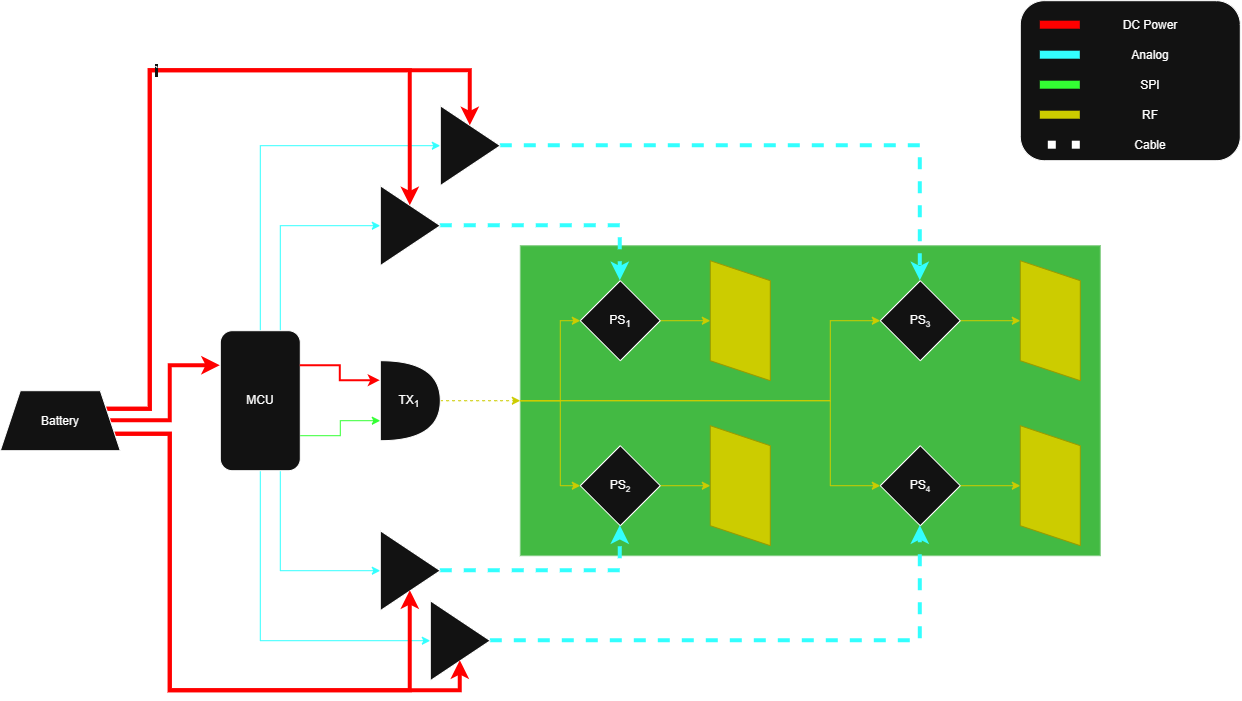

The diagram above was exported from draw.io. Its source (the exported page's mxGraphModel, read from the mxfile embedded in the PNG):
<mxGraphModel dx="2119" dy="1929" grid="1" gridSize="10" guides="1" tooltips="1" connect="1" arrows="1" fold="1" page="1" pageScale="1" pageWidth="850" pageHeight="1100" background="light-dark(#FFFFFF,#FFFFFF)" math="0" shadow="0">
  <root>
    <mxCell id="0" />
    <mxCell id="1" parent="0" />
    <mxCell id="Uazbs2ZnWwoQONYaCWYz-60" parent="1" style="rounded=0;whiteSpace=wrap;html=1;fillColor=#008a00;fontColor=#ffffff;strokeColor=#005700;" value="" vertex="1">
      <mxGeometry height="310" width="580" x="380" y="225" as="geometry" />
    </mxCell>
    <mxCell id="Uazbs2ZnWwoQONYaCWYz-65" edge="1" parent="1" source="Uazbs2ZnWwoQONYaCWYz-60" style="edgeStyle=orthogonalEdgeStyle;rounded=0;orthogonalLoop=1;jettySize=auto;html=1;exitX=0;exitY=0.5;exitDx=0;exitDy=0;entryX=0;entryY=0.5;entryDx=0;entryDy=0;strokeColor=light-dark(#000000,#CCCC00);" target="Uazbs2ZnWwoQONYaCWYz-6">
      <mxGeometry relative="1" as="geometry">
        <Array as="points">
          <mxPoint x="420.03" y="380" />
          <mxPoint x="420.03" y="300" />
        </Array>
      </mxGeometry>
    </mxCell>
    <mxCell id="Uazbs2ZnWwoQONYaCWYz-66" edge="1" parent="1" source="Uazbs2ZnWwoQONYaCWYz-60" style="edgeStyle=orthogonalEdgeStyle;rounded=0;orthogonalLoop=1;jettySize=auto;html=1;exitX=0;exitY=0.5;exitDx=0;exitDy=0;entryX=0;entryY=0.5;entryDx=0;entryDy=0;strokeColor=light-dark(#000000,#CCCC00);" target="Uazbs2ZnWwoQONYaCWYz-7">
      <mxGeometry relative="1" as="geometry">
        <Array as="points">
          <mxPoint x="420.03" y="380" />
          <mxPoint x="420.03" y="465.03" />
        </Array>
      </mxGeometry>
    </mxCell>
    <mxCell id="Uazbs2ZnWwoQONYaCWYz-30" edge="1" parent="1" source="Uazbs2ZnWwoQONYaCWYz-1" style="edgeStyle=orthogonalEdgeStyle;rounded=0;orthogonalLoop=1;jettySize=auto;html=1;exitX=0.75;exitY=0;exitDx=0;exitDy=0;entryX=0;entryY=0.5;entryDx=0;entryDy=0;strokeColor=light-dark(#000000,#33FFFF);" target="Uazbs2ZnWwoQONYaCWYz-26">
      <mxGeometry relative="1" as="geometry" />
    </mxCell>
    <mxCell id="Uazbs2ZnWwoQONYaCWYz-31" edge="1" parent="1" source="Uazbs2ZnWwoQONYaCWYz-1" style="edgeStyle=orthogonalEdgeStyle;rounded=0;orthogonalLoop=1;jettySize=auto;html=1;exitX=0.5;exitY=0;exitDx=0;exitDy=0;entryX=0;entryY=0.5;entryDx=0;entryDy=0;strokeColor=light-dark(#000000,#33FFFF);" target="Uazbs2ZnWwoQONYaCWYz-27">
      <mxGeometry relative="1" as="geometry" />
    </mxCell>
    <mxCell id="Uazbs2ZnWwoQONYaCWYz-34" edge="1" parent="1" source="Uazbs2ZnWwoQONYaCWYz-1" style="edgeStyle=orthogonalEdgeStyle;rounded=0;orthogonalLoop=1;jettySize=auto;html=1;exitX=0.75;exitY=1;exitDx=0;exitDy=0;entryX=0;entryY=0.5;entryDx=0;entryDy=0;strokeColor=light-dark(#000000,#33FFFF);" target="Uazbs2ZnWwoQONYaCWYz-28">
      <mxGeometry relative="1" as="geometry" />
    </mxCell>
    <mxCell id="Uazbs2ZnWwoQONYaCWYz-35" edge="1" parent="1" source="Uazbs2ZnWwoQONYaCWYz-1" style="edgeStyle=orthogonalEdgeStyle;rounded=0;orthogonalLoop=1;jettySize=auto;html=1;exitX=0.5;exitY=1;exitDx=0;exitDy=0;entryX=0;entryY=0.5;entryDx=0;entryDy=0;strokeColor=light-dark(#000000,#33FFFF);" target="Uazbs2ZnWwoQONYaCWYz-29">
      <mxGeometry relative="1" as="geometry" />
    </mxCell>
    <mxCell id="Uazbs2ZnWwoQONYaCWYz-1" parent="1" style="rounded=1;whiteSpace=wrap;html=1;" value="MCU" vertex="1">
      <mxGeometry height="140" width="80" x="80" y="310" as="geometry" />
    </mxCell>
    <mxCell id="Uazbs2ZnWwoQONYaCWYz-74" edge="1" parent="1" source="Uazbs2ZnWwoQONYaCWYz-2" style="edgeStyle=orthogonalEdgeStyle;curved=1;rounded=0;orthogonalLoop=1;jettySize=auto;html=1;exitX=1;exitY=0.5;exitDx=0;exitDy=0;exitPerimeter=0;entryX=0;entryY=0.5;entryDx=0;entryDy=0;strokeColor=light-dark(#000000,#CCCC00);dashed=1;" target="Uazbs2ZnWwoQONYaCWYz-60">
      <mxGeometry relative="1" as="geometry" />
    </mxCell>
    <mxCell id="Uazbs2ZnWwoQONYaCWYz-2" parent="1" style="shape=or;whiteSpace=wrap;html=1;shapeInside=1;rotation=0;" value="TX&lt;sub&gt;1&lt;/sub&gt;" vertex="1">
      <mxGeometry height="80" width="60" x="240" y="340" as="geometry" />
    </mxCell>
    <mxCell id="Uazbs2ZnWwoQONYaCWYz-18" edge="1" parent="1" source="Uazbs2ZnWwoQONYaCWYz-6" style="edgeStyle=orthogonalEdgeStyle;curved=1;rounded=0;orthogonalLoop=1;jettySize=auto;html=1;exitX=1;exitY=0.5;exitDx=0;exitDy=0;entryX=0.5;entryY=0;entryDx=0;entryDy=0;strokeColor=light-dark(#000000,#CCCC00);" target="Uazbs2ZnWwoQONYaCWYz-11">
      <mxGeometry relative="1" as="geometry" />
    </mxCell>
    <mxCell id="Uazbs2ZnWwoQONYaCWYz-6" parent="1" style="rhombus;whiteSpace=wrap;html=1;shapeInside=1;" value="PS&lt;sub&gt;1&lt;/sub&gt;" vertex="1">
      <mxGeometry height="80" width="80" x="440" y="260" as="geometry" />
    </mxCell>
    <mxCell id="Uazbs2ZnWwoQONYaCWYz-19" edge="1" parent="1" source="Uazbs2ZnWwoQONYaCWYz-7" style="edgeStyle=orthogonalEdgeStyle;curved=1;rounded=0;orthogonalLoop=1;jettySize=auto;html=1;exitX=1;exitY=0.5;exitDx=0;exitDy=0;entryX=0.5;entryY=0;entryDx=0;entryDy=0;strokeColor=light-dark(#000000,#CCCC00);" target="Uazbs2ZnWwoQONYaCWYz-12">
      <mxGeometry relative="1" as="geometry" />
    </mxCell>
    <mxCell id="Uazbs2ZnWwoQONYaCWYz-7" parent="1" style="rhombus;whiteSpace=wrap;html=1;shapeInside=1;" value="PS&lt;span style=&quot;font-size: 10px;&quot;&gt;&lt;sub&gt;2&lt;/sub&gt;&lt;/span&gt;" vertex="1">
      <mxGeometry height="80" width="80" x="440" y="425" as="geometry" />
    </mxCell>
    <mxCell id="Uazbs2ZnWwoQONYaCWYz-23" edge="1" parent="1" source="Uazbs2ZnWwoQONYaCWYz-8" style="edgeStyle=orthogonalEdgeStyle;curved=1;rounded=0;orthogonalLoop=1;jettySize=auto;html=1;exitX=1;exitY=0.5;exitDx=0;exitDy=0;entryX=0.5;entryY=0;entryDx=0;entryDy=0;strokeColor=light-dark(#000000,#CCCC00);" target="Uazbs2ZnWwoQONYaCWYz-14">
      <mxGeometry relative="1" as="geometry" />
    </mxCell>
    <mxCell id="Uazbs2ZnWwoQONYaCWYz-8" parent="1" style="rhombus;whiteSpace=wrap;html=1;shapeInside=1;" value="PS&lt;span style=&quot;font-size: 10px;&quot;&gt;&lt;sub&gt;3&lt;/sub&gt;&lt;/span&gt;" vertex="1">
      <mxGeometry height="80" width="80" x="740" y="260" as="geometry" />
    </mxCell>
    <mxCell id="Uazbs2ZnWwoQONYaCWYz-22" edge="1" parent="1" source="Uazbs2ZnWwoQONYaCWYz-9" style="edgeStyle=orthogonalEdgeStyle;curved=1;rounded=0;orthogonalLoop=1;jettySize=auto;html=1;exitX=1;exitY=0.5;exitDx=0;exitDy=0;entryX=0.5;entryY=0;entryDx=0;entryDy=0;strokeColor=light-dark(#000000,#CCCC00);" target="Uazbs2ZnWwoQONYaCWYz-13">
      <mxGeometry relative="1" as="geometry" />
    </mxCell>
    <mxCell id="Uazbs2ZnWwoQONYaCWYz-9" parent="1" style="rhombus;whiteSpace=wrap;html=1;shapeInside=1;" value="PS&lt;span style=&quot;font-size: 10px;&quot;&gt;&lt;sub&gt;4&lt;/sub&gt;&lt;/span&gt;" vertex="1">
      <mxGeometry height="80" width="80" x="740" y="425" as="geometry" />
    </mxCell>
    <mxCell id="Uazbs2ZnWwoQONYaCWYz-11" parent="1" style="shape=parallelogram;perimeter=parallelogramPerimeter;whiteSpace=wrap;html=1;shapeInside=1;fixedSize=1;rotation=-90;strokeColor=light-dark(#000000,#999900);fillColor=light-dark(#FFFFFF,#CCCC00);" value="" vertex="1">
      <mxGeometry height="60" width="120" x="540" y="270" as="geometry" />
    </mxCell>
    <mxCell id="Uazbs2ZnWwoQONYaCWYz-12" parent="1" style="shape=parallelogram;perimeter=parallelogramPerimeter;whiteSpace=wrap;html=1;shapeInside=1;fixedSize=1;rotation=-90;strokeColor=light-dark(#000000,#999900);fillColor=light-dark(#FFFFFF,#CCCC00);" value="" vertex="1">
      <mxGeometry height="60" width="120" x="540" y="435" as="geometry" />
    </mxCell>
    <mxCell id="Uazbs2ZnWwoQONYaCWYz-13" parent="1" style="shape=parallelogram;perimeter=parallelogramPerimeter;whiteSpace=wrap;html=1;shapeInside=1;fixedSize=1;rotation=-90;strokeColor=light-dark(#000000,#999900);fillColor=light-dark(#FFFFFF,#CCCC00);" value="" vertex="1">
      <mxGeometry height="60" width="120" x="850" y="435" as="geometry" />
    </mxCell>
    <mxCell id="Uazbs2ZnWwoQONYaCWYz-14" parent="1" style="shape=parallelogram;perimeter=parallelogramPerimeter;whiteSpace=wrap;html=1;shapeInside=1;fixedSize=1;rotation=-90;strokeColor=light-dark(#000000,#999900);fillColor=light-dark(#FFFFFF,#CCCC00);" value="" vertex="1">
      <mxGeometry height="60" width="120" x="850" y="270" as="geometry" />
    </mxCell>
    <mxCell id="Uazbs2ZnWwoQONYaCWYz-33" edge="1" parent="1" source="Uazbs2ZnWwoQONYaCWYz-26" style="edgeStyle=orthogonalEdgeStyle;rounded=0;orthogonalLoop=1;jettySize=auto;html=1;exitX=1;exitY=0.5;exitDx=0;exitDy=0;entryX=0.5;entryY=0;entryDx=0;entryDy=0;strokeColor=light-dark(#000000,#33FFFF);strokeWidth=4;dashed=1;" target="Uazbs2ZnWwoQONYaCWYz-6">
      <mxGeometry relative="1" as="geometry" />
    </mxCell>
    <mxCell id="Uazbs2ZnWwoQONYaCWYz-26" parent="1" style="triangle;whiteSpace=wrap;html=1;shapeInside=1;" value="" vertex="1">
      <mxGeometry height="80" width="60" x="240" y="165" as="geometry" />
    </mxCell>
    <mxCell id="Uazbs2ZnWwoQONYaCWYz-32" edge="1" parent="1" source="Uazbs2ZnWwoQONYaCWYz-27" style="edgeStyle=orthogonalEdgeStyle;rounded=0;orthogonalLoop=1;jettySize=auto;html=1;exitX=1;exitY=0.5;exitDx=0;exitDy=0;entryX=0.5;entryY=0;entryDx=0;entryDy=0;strokeColor=light-dark(#000000,#33FFFF);strokeWidth=4;dashed=1;" target="Uazbs2ZnWwoQONYaCWYz-8">
      <mxGeometry relative="1" as="geometry" />
    </mxCell>
    <mxCell id="Uazbs2ZnWwoQONYaCWYz-27" parent="1" style="triangle;whiteSpace=wrap;html=1;shapeInside=1;" value="" vertex="1">
      <mxGeometry height="80" width="60" x="300" y="85" as="geometry" />
    </mxCell>
    <mxCell id="Uazbs2ZnWwoQONYaCWYz-36" edge="1" parent="1" source="Uazbs2ZnWwoQONYaCWYz-28" style="edgeStyle=orthogonalEdgeStyle;rounded=0;orthogonalLoop=1;jettySize=auto;html=1;exitX=1;exitY=0.5;exitDx=0;exitDy=0;entryX=0.5;entryY=1;entryDx=0;entryDy=0;strokeColor=light-dark(#000000,#33FFFF);strokeWidth=4;dashed=1;" target="Uazbs2ZnWwoQONYaCWYz-7">
      <mxGeometry relative="1" as="geometry" />
    </mxCell>
    <mxCell id="Uazbs2ZnWwoQONYaCWYz-28" parent="1" style="triangle;whiteSpace=wrap;html=1;shapeInside=1;" value="" vertex="1">
      <mxGeometry height="80" width="60" x="240" y="510" as="geometry" />
    </mxCell>
    <mxCell id="Uazbs2ZnWwoQONYaCWYz-37" edge="1" parent="1" source="Uazbs2ZnWwoQONYaCWYz-29" style="edgeStyle=orthogonalEdgeStyle;rounded=0;orthogonalLoop=1;jettySize=auto;html=1;exitX=1;exitY=0.5;exitDx=0;exitDy=0;entryX=0.5;entryY=1;entryDx=0;entryDy=0;strokeColor=light-dark(#000000,#33FFFF);strokeWidth=4;dashed=1;" target="Uazbs2ZnWwoQONYaCWYz-9">
      <mxGeometry relative="1" as="geometry" />
    </mxCell>
    <mxCell id="Uazbs2ZnWwoQONYaCWYz-29" parent="1" style="triangle;whiteSpace=wrap;html=1;shapeInside=1;" value="" vertex="1">
      <mxGeometry height="80" width="60" x="290" y="580" as="geometry" />
    </mxCell>
    <mxCell id="Uazbs2ZnWwoQONYaCWYz-39" edge="1" parent="1" source="Uazbs2ZnWwoQONYaCWYz-38" style="edgeStyle=orthogonalEdgeStyle;rounded=0;orthogonalLoop=1;jettySize=auto;html=1;entryX=0;entryY=0.25;entryDx=0;entryDy=0;strokeColor=light-dark(#000000,#FF0000);strokeWidth=4;exitX=1;exitY=0.5;exitDx=0;exitDy=0;" target="Uazbs2ZnWwoQONYaCWYz-1">
      <mxGeometry relative="1" as="geometry" />
    </mxCell>
    <mxCell id="Uazbs2ZnWwoQONYaCWYz-43" edge="1" parent="1" source="Uazbs2ZnWwoQONYaCWYz-38" style="edgeStyle=orthogonalEdgeStyle;rounded=0;orthogonalLoop=1;jettySize=auto;html=1;exitX=1;exitY=0.25;exitDx=0;exitDy=0;entryX=0.5;entryY=0;entryDx=0;entryDy=0;strokeColor=light-dark(#000000,#FF0000);strokeWidth=4;" target="Uazbs2ZnWwoQONYaCWYz-27">
      <mxGeometry relative="1" as="geometry">
        <Array as="points">
          <mxPoint x="10" y="388.5" />
          <mxPoint x="10" y="50" />
          <mxPoint x="330" y="50" />
        </Array>
      </mxGeometry>
    </mxCell>
    <mxCell id="Uazbs2ZnWwoQONYaCWYz-44" edge="1" parent="1" source="Uazbs2ZnWwoQONYaCWYz-38" style="edgeStyle=orthogonalEdgeStyle;rounded=0;orthogonalLoop=1;jettySize=auto;html=1;exitX=1;exitY=0.25;exitDx=0;exitDy=0;strokeColor=light-dark(#000000,#FF0000);strokeWidth=4;" target="Uazbs2ZnWwoQONYaCWYz-26" value="`">
      <mxGeometry relative="1" as="geometry">
        <Array as="points">
          <mxPoint x="10" y="388.5" />
          <mxPoint x="10" y="50" />
          <mxPoint x="270" y="50" />
        </Array>
      </mxGeometry>
    </mxCell>
    <mxCell id="Uazbs2ZnWwoQONYaCWYz-45" edge="1" parent="1" source="Uazbs2ZnWwoQONYaCWYz-38" style="edgeStyle=orthogonalEdgeStyle;rounded=0;orthogonalLoop=1;jettySize=auto;html=1;exitX=1;exitY=0.75;exitDx=0;exitDy=0;entryX=0.5;entryY=1;entryDx=0;entryDy=0;strokeColor=light-dark(#000000,#FF0000);strokeWidth=4;" target="Uazbs2ZnWwoQONYaCWYz-29">
      <mxGeometry relative="1" as="geometry">
        <Array as="points">
          <mxPoint x="30" y="413.58" />
          <mxPoint x="30" y="670" />
          <mxPoint x="320" y="670" />
        </Array>
      </mxGeometry>
    </mxCell>
    <mxCell id="Uazbs2ZnWwoQONYaCWYz-46" edge="1" parent="1" source="Uazbs2ZnWwoQONYaCWYz-38" style="edgeStyle=orthogonalEdgeStyle;rounded=0;orthogonalLoop=1;jettySize=auto;html=1;exitX=1;exitY=0.75;exitDx=0;exitDy=0;entryX=0.5;entryY=1;entryDx=0;entryDy=0;strokeColor=light-dark(#000000,#FF0000);strokeWidth=4;" target="Uazbs2ZnWwoQONYaCWYz-28">
      <mxGeometry relative="1" as="geometry">
        <Array as="points">
          <mxPoint x="30" y="413.58" />
          <mxPoint x="30" y="670" />
          <mxPoint x="270" y="670" />
        </Array>
      </mxGeometry>
    </mxCell>
    <mxCell id="Uazbs2ZnWwoQONYaCWYz-38" parent="1" style="shape=trapezoid;perimeter=trapezoidPerimeter;whiteSpace=wrap;html=1;shapeInside=1;fixedSize=1;" value="Battery" vertex="1">
      <mxGeometry height="60" width="120" x="-140" y="370" as="geometry" />
    </mxCell>
    <mxCell id="Uazbs2ZnWwoQONYaCWYz-40" edge="1" parent="1" source="Uazbs2ZnWwoQONYaCWYz-1" style="edgeStyle=orthogonalEdgeStyle;rounded=0;orthogonalLoop=1;jettySize=auto;html=1;exitX=1;exitY=0.75;exitDx=0;exitDy=0;entryX=0;entryY=0.75;entryDx=0;entryDy=0;entryPerimeter=0;strokeColor=light-dark(#000000,#33FF33);" target="Uazbs2ZnWwoQONYaCWYz-2">
      <mxGeometry relative="1" as="geometry" />
    </mxCell>
    <mxCell id="Uazbs2ZnWwoQONYaCWYz-41" edge="1" parent="1" source="Uazbs2ZnWwoQONYaCWYz-1" style="edgeStyle=orthogonalEdgeStyle;rounded=0;orthogonalLoop=1;jettySize=auto;html=1;exitX=1;exitY=0.25;exitDx=0;exitDy=0;entryX=0;entryY=0.25;entryDx=0;entryDy=0;entryPerimeter=0;strokeColor=light-dark(#000000,#FF0000);strokeWidth=2;" target="Uazbs2ZnWwoQONYaCWYz-2">
      <mxGeometry relative="1" as="geometry" />
    </mxCell>
    <mxCell id="Uazbs2ZnWwoQONYaCWYz-47" parent="1" style="rounded=1;whiteSpace=wrap;html=1;" value="" vertex="1">
      <mxGeometry height="160" width="220" x="880" y="-20" as="geometry" />
    </mxCell>
    <mxCell id="Uazbs2ZnWwoQONYaCWYz-49" parent="1" style="text;html=1;whiteSpace=wrap;strokeColor=none;fillColor=none;align=center;verticalAlign=middle;rounded=0;" value="DC Power" vertex="1">
      <mxGeometry height="30" width="60" x="980" y="-10" as="geometry" />
    </mxCell>
    <mxCell id="Uazbs2ZnWwoQONYaCWYz-50" edge="1" parent="1" style="endArrow=none;html=1;rounded=0;fillColor=light-dark(transparent,#FF0000);strokeWidth=8;strokeColor=light-dark(#000000,#FF0000);" value="">
      <mxGeometry height="50" relative="1" width="50" as="geometry">
        <mxPoint x="940" y="4.5" as="sourcePoint" />
        <mxPoint x="900" y="4.5" as="targetPoint" />
      </mxGeometry>
    </mxCell>
    <mxCell id="Uazbs2ZnWwoQONYaCWYz-51" parent="1" style="text;html=1;whiteSpace=wrap;strokeColor=none;fillColor=none;align=center;verticalAlign=middle;rounded=0;" value="Analog" vertex="1">
      <mxGeometry height="30" width="60" x="980" y="20" as="geometry" />
    </mxCell>
    <mxCell id="Uazbs2ZnWwoQONYaCWYz-52" edge="1" parent="1" style="endArrow=none;html=1;rounded=0;fillColor=light-dark(transparent,#FF0000);strokeWidth=8;strokeColor=light-dark(#000000,#33FFFF);" value="">
      <mxGeometry height="50" relative="1" width="50" as="geometry">
        <mxPoint x="940" y="34.5" as="sourcePoint" />
        <mxPoint x="900" y="34.5" as="targetPoint" />
      </mxGeometry>
    </mxCell>
    <mxCell id="Uazbs2ZnWwoQONYaCWYz-53" parent="1" style="text;html=1;whiteSpace=wrap;strokeColor=none;fillColor=none;align=center;verticalAlign=middle;rounded=0;" value="SPI" vertex="1">
      <mxGeometry height="30" width="60" x="980" y="50" as="geometry" />
    </mxCell>
    <mxCell id="Uazbs2ZnWwoQONYaCWYz-54" edge="1" parent="1" style="endArrow=none;html=1;rounded=0;fillColor=light-dark(transparent,#FF0000);strokeWidth=8;strokeColor=light-dark(#000000,#33FF33);" value="">
      <mxGeometry height="50" relative="1" width="50" as="geometry">
        <mxPoint x="940" y="64.5" as="sourcePoint" />
        <mxPoint x="900" y="64.5" as="targetPoint" />
      </mxGeometry>
    </mxCell>
    <mxCell id="Uazbs2ZnWwoQONYaCWYz-55" parent="1" style="text;html=1;whiteSpace=wrap;strokeColor=none;fillColor=none;align=center;verticalAlign=middle;rounded=0;" value="RF" vertex="1">
      <mxGeometry height="30" width="60" x="980" y="80" as="geometry" />
    </mxCell>
    <mxCell id="Uazbs2ZnWwoQONYaCWYz-56" edge="1" parent="1" style="endArrow=none;html=1;rounded=0;fillColor=light-dark(transparent,#FF0000);strokeWidth=8;strokeColor=light-dark(#000000,#CCCC00);" value="">
      <mxGeometry height="50" relative="1" width="50" as="geometry">
        <mxPoint x="940" y="94.5" as="sourcePoint" />
        <mxPoint x="900" y="94.5" as="targetPoint" />
      </mxGeometry>
    </mxCell>
    <mxCell id="Uazbs2ZnWwoQONYaCWYz-72" edge="1" parent="1" source="Uazbs2ZnWwoQONYaCWYz-60" style="edgeStyle=orthogonalEdgeStyle;rounded=0;orthogonalLoop=1;jettySize=auto;html=1;exitX=0;exitY=0.5;exitDx=0;exitDy=0;entryX=0;entryY=0.5;entryDx=0;entryDy=0;strokeColor=light-dark(#000000,#CCCC00);" target="Uazbs2ZnWwoQONYaCWYz-8">
      <mxGeometry relative="1" as="geometry">
        <Array as="points">
          <mxPoint x="690.03" y="380" />
          <mxPoint x="690.03" y="300" />
        </Array>
      </mxGeometry>
    </mxCell>
    <mxCell id="Uazbs2ZnWwoQONYaCWYz-73" edge="1" parent="1" source="Uazbs2ZnWwoQONYaCWYz-60" style="edgeStyle=orthogonalEdgeStyle;rounded=0;orthogonalLoop=1;jettySize=auto;html=1;exitX=0;exitY=0.5;exitDx=0;exitDy=0;entryX=0;entryY=0.5;entryDx=0;entryDy=0;strokeColor=light-dark(#000000,#CCCC00);" target="Uazbs2ZnWwoQONYaCWYz-9">
      <mxGeometry relative="1" as="geometry">
        <Array as="points">
          <mxPoint x="690.03" y="380" />
          <mxPoint x="690.03" y="465.03" />
        </Array>
      </mxGeometry>
    </mxCell>
    <mxCell id="Uazbs2ZnWwoQONYaCWYz-75" parent="1" style="text;html=1;whiteSpace=wrap;strokeColor=none;fillColor=none;align=center;verticalAlign=middle;rounded=0;" value="Cable" vertex="1">
      <mxGeometry height="30" width="60" x="980" y="110" as="geometry" />
    </mxCell>
    <mxCell id="Uazbs2ZnWwoQONYaCWYz-76" edge="1" parent="1" style="endArrow=none;html=1;rounded=0;fillColor=light-dark(transparent,#FF0000);strokeWidth=8;strokeColor=default;dashed=1;dashPattern=1 2;jumpSize=0;sourcePerimeterSpacing=0;targetPerimeterSpacing=0;" value="">
      <mxGeometry height="50" relative="1" width="50" as="geometry">
        <mxPoint x="940" y="124.5" as="sourcePoint" />
        <mxPoint x="900" y="124.5" as="targetPoint" />
      </mxGeometry>
    </mxCell>
  </root>
</mxGraphModel>